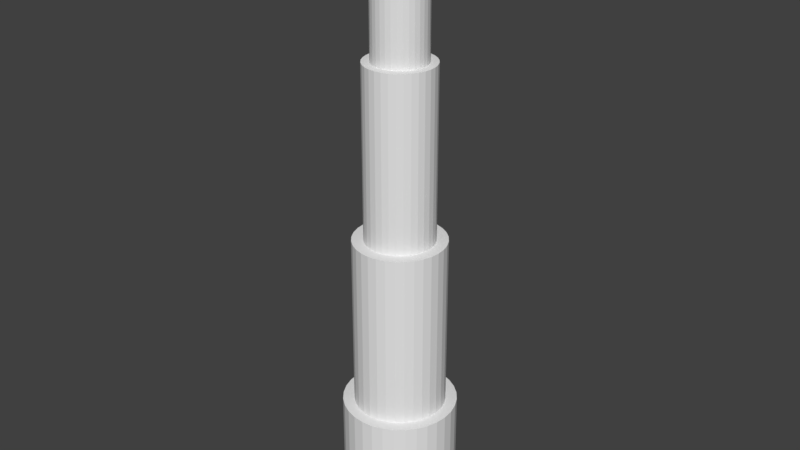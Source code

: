 # Source: luneta.blend  (saved by Blender 2.77.0; exported with 4.5.12 LTS)
import bpy
from mathutils import Matrix  # noqa: F401  (used for matrix-valued properties, if any)

bpy.ops.wm.read_factory_settings(use_empty=True)
scene = bpy.context.scene
scene.name = 'Scene'

# ---- collections
col_collection_1 = bpy.data.collections.new('Collection 1'); scene.collection.children.link(col_collection_1)

# ---- world
world_world = bpy.data.worlds.new('World'); scene.world = world_world
world_world.color = (0.05088, 0.05088, 0.05088)
world_world.use_sun_shadow = False
world_world.sun_shadow_jitter_overblur = 0.0
world_world.cycles.sampling_method = 'MANUAL'

# ---- meshes
me_cylinder_003 = bpy.data.meshes.new('Cylinder.003')
me_cylinder_003.from_pydata([(0.0, 1.0, -1.0), (0.0, 1.0, 1.0), (0.1951, 0.9808, -1.0), (0.1951, 0.9808, 1.0), (0.3827, 0.9239, -1.0), (0.3827, 0.9239, 1.0), (0.5556, 0.8315, -1.0), (0.5556, 0.8315, 1.0), (0.7071, 0.7071, -1.0), (0.7071, 0.7071, 1.0), (0.8315, 0.5556, -1.0), (0.8315, 0.5556, 1.0), (0.9239, 0.3827, -1.0), (0.9239, 0.3827, 1.0), (0.9808, 0.1951, -1.0), (0.9808, 0.1951, 1.0), (1.0, 7.55e-08, -1.0), (1.0, 7.55e-08, 1.0), (0.9808, -0.1951, -1.0), (0.9808, -0.1951, 1.0), (0.9239, -0.3827, -1.0), (0.9239, -0.3827, 1.0), (0.8315, -0.5556, -1.0), (0.8315, -0.5556, 1.0), (0.7071, -0.7071, -1.0), (0.7071, -0.7071, 1.0), (0.5556, -0.8315, -1.0), (0.5556, -0.8315, 1.0), (0.3827, -0.9239, -1.0), (0.3827, -0.9239, 1.0), (0.1951, -0.9808, -1.0), (0.1951, -0.9808, 1.0), (-3.258e-07, -1.0, -1.0), (-3.258e-07, -1.0, 1.0), (-0.1951, -0.9808, -1.0), (-0.1951, -0.9808, 1.0), (-0.3827, -0.9239, -1.0), (-0.3827, -0.9239, 1.0), (-0.5556, -0.8315, -1.0), (-0.5556, -0.8315, 1.0), (-0.7071, -0.7071, -1.0), (-0.7071, -0.7071, 1.0), (-0.8315, -0.5556, -1.0), (-0.8315, -0.5556, 1.0), (-0.9239, -0.3827, -1.0), (-0.9239, -0.3827, 1.0), (-0.9808, -0.1951, -1.0), (-0.9808, -0.1951, 1.0), (-1.0, 9.656e-07, -1.0), (-1.0, 9.656e-07, 1.0), (-0.9808, 0.1951, -1.0), (-0.9808, 0.1951, 1.0), (-0.9239, 0.3827, -1.0), (-0.9239, 0.3827, 1.0), (-0.8315, 0.5556, -1.0), (-0.8315, 0.5556, 1.0), (-0.7071, 0.7071, -1.0), (-0.7071, 0.7071, 1.0), (-0.5556, 0.8315, -1.0), (-0.5556, 0.8315, 1.0), (-0.3827, 0.9239, -1.0), (-0.3827, 0.9239, 1.0), (-0.1951, 0.9808, -1.0), (-0.1951, 0.9808, 1.0), (0.0, 0.7, -1.0), (0.0, 0.7, 1.0), (0.1366, 0.6866, -1.0), (0.1366, 0.6866, 1.0), (0.2679, 0.6467, -1.0), (0.2679, 0.6467, 1.0), (0.3889, 0.582, -1.0), (0.3889, 0.582, 1.0), (0.495, 0.495, -1.0), (0.495, 0.495, 1.0), (0.582, 0.3889, -1.0), (0.582, 0.3889, 1.0), (0.6467, 0.2679, -1.0), (0.6467, 0.2679, 1.0), (0.6866, 0.1366, -1.0), (0.6866, 0.1366, 1.0), (0.7, 7.55e-08, -1.0), (0.7, 7.55e-08, 1.0), (0.6866, -0.1366, -1.0), (0.6866, -0.1366, 1.0), (0.6467, -0.2679, -1.0), (0.6467, -0.2679, 1.0), (0.582, -0.3889, -1.0), (0.582, -0.3889, 1.0), (0.495, -0.495, -1.0), (0.495, -0.495, 1.0), (0.3889, -0.582, -1.0), (0.3889, -0.582, 1.0), (0.2679, -0.6467, -1.0), (0.2679, -0.6467, 1.0), (0.1366, -0.6866, -1.0), (0.1366, -0.6866, 1.0), (-3.258e-07, -0.7, -1.0), (-3.258e-07, -0.7, 1.0), (-0.1366, -0.6866, -1.0), (-0.1366, -0.6866, 1.0), (-0.2679, -0.6467, -1.0), (-0.2679, -0.6467, 1.0), (-0.3889, -0.582, -1.0), (-0.3889, -0.582, 1.0), (-0.495, -0.495, -1.0), (-0.495, -0.495, 1.0), (-0.582, -0.3889, -1.0), (-0.582, -0.3889, 1.0), (-0.6467, -0.2679, -1.0), (-0.6467, -0.2679, 1.0), (-0.6866, -0.1366, -1.0), (-0.6866, -0.1366, 1.0), (-0.7, 9.656e-07, -1.0), (-0.7, 9.656e-07, 1.0), (-0.6866, 0.1366, -1.0), (-0.6866, 0.1366, 1.0), (-0.6467, 0.2679, -1.0), (-0.6467, 0.2679, 1.0), (-0.582, 0.3889, -1.0), (-0.582, 0.3889, 1.0), (-0.495, 0.495, -1.0), (-0.495, 0.495, 1.0), (-0.3889, 0.582, -1.0), (-0.3889, 0.582, 1.0), (-0.2679, 0.6467, -1.0), (-0.2679, 0.6467, 1.0), (-0.1366, 0.6866, -1.0), (-0.1366, 0.6866, 1.0), (0.0, 1.294, -2.618), (0.0, 1.294, -0.6176), (0.2524, 1.269, -2.618), (0.2524, 1.269, -0.6176), (0.4951, 1.195, -2.618), (0.4951, 1.195, -0.6176), (0.7187, 1.076, -2.618), (0.7187, 1.076, -0.6176), (0.9148, 0.9148, -2.618), (0.9148, 0.9148, -0.6176), (1.076, 0.7187, -2.618), (1.076, 0.7187, -0.6176), (1.195, 0.4951, -2.618), (1.195, 0.4951, -0.6176), (1.269, 0.2524, -2.618), (1.269, 0.2524, -0.6176), (1.294, 9.767e-08, -2.618), (1.294, 9.767e-08, -0.6176), (1.269, -0.2524, -2.618), (1.269, -0.2524, -0.6176), (1.195, -0.4951, -2.618), (1.195, -0.4951, -0.6176), (1.076, -0.7187, -2.618), (1.076, -0.7187, -0.6176), (0.9148, -0.9148, -2.618), (0.9148, -0.9148, -0.6176), (0.7187, -1.076, -2.618), (0.7187, -1.076, -0.6176), (0.4951, -1.195, -2.618), (0.4951, -1.195, -0.6176), (0.2524, -1.269, -2.618), (0.2524, -1.269, -0.6176), (-4.215e-07, -1.294, -2.618), (-4.215e-07, -1.294, -0.6176), (-0.2524, -1.269, -2.618), (-0.2524, -1.269, -0.6176), (-0.4951, -1.195, -2.618), (-0.4951, -1.195, -0.6176), (-0.7187, -1.076, -2.618), (-0.7187, -1.076, -0.6176), (-0.9148, -0.9148, -2.618), (-0.9148, -0.9148, -0.6176), (-1.076, -0.7187, -2.618), (-1.076, -0.7187, -0.6176), (-1.195, -0.4951, -2.618), (-1.195, -0.4951, -0.6176), (-1.269, -0.2524, -2.618), (-1.269, -0.2524, -0.6176), (-1.294, 1.249e-06, -2.618), (-1.294, 1.249e-06, -0.6176), (-1.269, 0.2524, -2.618), (-1.269, 0.2524, -0.6176), (-1.195, 0.4951, -2.618), (-1.195, 0.4951, -0.6176), (-1.076, 0.7187, -2.618), (-1.076, 0.7187, -0.6176), (-0.9148, 0.9148, -2.618), (-0.9148, 0.9148, -0.6176), (-0.7187, 1.076, -2.618), (-0.7187, 1.076, -0.6176), (-0.4951, 1.195, -2.618), (-0.4951, 1.195, -0.6176), (-0.2524, 1.269, -2.618), (-0.2524, 1.269, -0.6176), (0.0, 0.9056, -2.618), (0.0, 0.9056, -0.6176), (0.1767, 0.8882, -2.618), (0.1767, 0.8882, -0.6176), (0.3465, 0.8366, -2.618), (0.3465, 0.8366, -0.6176), (0.5031, 0.753, -2.618), (0.5031, 0.753, -0.6176), (0.6403, 0.6403, -2.618), (0.6403, 0.6403, -0.6176), (0.753, 0.5031, -2.618), (0.753, 0.5031, -0.6176), (0.8366, 0.3465, -2.618), (0.8366, 0.3465, -0.6176), (0.8882, 0.1767, -2.618), (0.8882, 0.1767, -0.6176), (0.9056, 9.767e-08, -2.618), (0.9056, 9.767e-08, -0.6176), (0.8882, -0.1767, -2.618), (0.8882, -0.1767, -0.6176), (0.8366, -0.3465, -2.618), (0.8366, -0.3465, -0.6176), (0.753, -0.5031, -2.618), (0.753, -0.5031, -0.6176), (0.6403, -0.6403, -2.618), (0.6403, -0.6403, -0.6176), (0.5031, -0.753, -2.618), (0.5031, -0.753, -0.6176), (0.3465, -0.8366, -2.618), (0.3465, -0.8366, -0.6176), (0.1767, -0.8882, -2.618), (0.1767, -0.8882, -0.6176), (-4.215e-07, -0.9056, -2.618), (-4.215e-07, -0.9056, -0.6176), (-0.1767, -0.8882, -2.618), (-0.1767, -0.8882, -0.6176), (-0.3465, -0.8366, -2.618), (-0.3465, -0.8366, -0.6176), (-0.5031, -0.753, -2.618), (-0.5031, -0.753, -0.6176), (-0.6403, -0.6403, -2.618), (-0.6403, -0.6403, -0.6176), (-0.753, -0.5031, -2.618), (-0.753, -0.5031, -0.6176), (-0.8366, -0.3465, -2.618), (-0.8366, -0.3465, -0.6176), (-0.8882, -0.1767, -2.618), (-0.8882, -0.1767, -0.6176), (-0.9056, 1.249e-06, -2.618), (-0.9056, 1.249e-06, -0.6176), (-0.8882, 0.1767, -2.618), (-0.8882, 0.1767, -0.6176), (-0.8366, 0.3465, -2.618), (-0.8366, 0.3465, -0.6176), (-0.753, 0.5031, -2.618), (-0.753, 0.5031, -0.6176), (-0.6403, 0.6403, -2.618), (-0.6403, 0.6403, -0.6176), (-0.5031, 0.753, -2.618), (-0.5031, 0.753, -0.6176), (-0.3465, 0.8366, -2.618), (-0.3465, 0.8366, -0.6176), (-0.1767, 0.8882, -2.618), (-0.1767, 0.8882, -0.6176), (0.0, 1.725, -4.509), (0.0, 1.725, -2.509), (0.3365, 1.692, -4.509), (0.3365, 1.692, -2.509), (0.6601, 1.594, -4.509), (0.6601, 1.594, -2.509), (0.9583, 1.434, -4.509), (0.9583, 1.434, -2.509), (1.22, 1.22, -4.509), (1.22, 1.22, -2.509), (1.434, 0.9583, -4.509), (1.434, 0.9583, -2.509), (1.594, 0.6601, -4.509), (1.594, 0.6601, -2.509), (1.692, 0.3365, -4.509), (1.692, 0.3365, -2.509), (1.725, 1.302e-07, -4.509), (1.725, 1.302e-07, -2.509), (1.692, -0.3365, -4.509), (1.692, -0.3365, -2.509), (1.594, -0.6601, -4.509), (1.594, -0.6601, -2.509), (1.434, -0.9583, -4.509), (1.434, -0.9583, -2.509), (1.22, -1.22, -4.509), (1.22, -1.22, -2.509), (0.9583, -1.434, -4.509), (0.9583, -1.434, -2.509), (0.6601, -1.594, -4.509), (0.6601, -1.594, -2.509), (0.3365, -1.692, -4.509), (0.3365, -1.692, -2.509), (-5.62e-07, -1.725, -4.509), (-5.62e-07, -1.725, -2.509), (-0.3365, -1.692, -4.509), (-0.3365, -1.692, -2.509), (-0.6601, -1.594, -4.509), (-0.6601, -1.594, -2.509), (-0.9583, -1.434, -4.509), (-0.9583, -1.434, -2.509), (-1.22, -1.22, -4.509), (-1.22, -1.22, -2.509), (-1.434, -0.9583, -4.509), (-1.434, -0.9583, -2.509), (-1.594, -0.6601, -4.509), (-1.594, -0.6601, -2.509), (-1.692, -0.3365, -4.509), (-1.692, -0.3365, -2.509), (-1.725, 1.666e-06, -4.509), (-1.725, 1.666e-06, -2.509), (-1.692, 0.3365, -4.509), (-1.692, 0.3365, -2.509), (-1.594, 0.6601, -4.509), (-1.594, 0.6601, -2.509), (-1.434, 0.9583, -4.509), (-1.434, 0.9583, -2.509), (-1.22, 1.22, -4.509), (-1.22, 1.22, -2.509), (-0.9583, 1.434, -4.509), (-0.9583, 1.434, -2.509), (-0.6601, 1.594, -4.509), (-0.6601, 1.594, -2.509), (-0.3365, 1.692, -4.509), (-0.3365, 1.692, -2.509), (0.0, 1.207, -4.509), (0.0, 1.207, -2.509), (0.2356, 1.184, -4.509), (0.2356, 1.184, -2.509), (0.4621, 1.116, -4.509), (0.4621, 1.116, -2.509), (0.6708, 1.004, -4.509), (0.6708, 1.004, -2.509), (0.8538, 0.8538, -4.509), (0.8538, 0.8538, -2.509), (1.004, 0.6708, -4.509), (1.004, 0.6708, -2.509), (1.116, 0.4621, -4.509), (1.116, 0.4621, -2.509), (1.184, 0.2356, -4.509), (1.184, 0.2356, -2.509), (1.207, 1.302e-07, -4.509), (1.207, 1.302e-07, -2.509), (1.184, -0.2356, -4.509), (1.184, -0.2356, -2.509), (1.116, -0.4621, -4.509), (1.116, -0.4621, -2.509), (1.004, -0.6708, -4.509), (1.004, -0.6708, -2.509), (0.8538, -0.8538, -4.509), (0.8538, -0.8538, -2.509), (0.6708, -1.004, -4.509), (0.6708, -1.004, -2.509), (0.4621, -1.116, -4.509), (0.4621, -1.116, -2.509), (0.2356, -1.184, -4.509), (0.2356, -1.184, -2.509), (-5.62e-07, -1.207, -4.509), (-5.62e-07, -1.207, -2.509), (-0.2356, -1.184, -4.509), (-0.2356, -1.184, -2.509), (-0.4621, -1.116, -4.509), (-0.4621, -1.116, -2.509), (-0.6708, -1.004, -4.509), (-0.6708, -1.004, -2.509), (-0.8538, -0.8538, -4.509), (-0.8538, -0.8538, -2.509), (-1.004, -0.6708, -4.509), (-1.004, -0.6708, -2.509), (-1.116, -0.4621, -4.509), (-1.116, -0.4621, -2.509), (-1.184, -0.2356, -4.509), (-1.184, -0.2356, -2.509), (-1.207, 1.666e-06, -4.509), (-1.207, 1.666e-06, -2.509), (-1.184, 0.2356, -4.509), (-1.184, 0.2356, -2.509), (-1.116, 0.4621, -4.509), (-1.116, 0.4621, -2.509), (-1.004, 0.6708, -4.509), (-1.004, 0.6708, -2.509), (-0.8538, 0.8538, -4.509), (-0.8538, 0.8538, -2.509), (-0.6708, 1.004, -4.509), (-0.6708, 1.004, -2.509), (-0.4621, 1.116, -4.509), (-0.4621, 1.116, -2.509), (-0.2356, 1.184, -4.509), (-0.2356, 1.184, -2.509), (0.0, 2.156, -5.706), (0.0, 2.156, -4.456), (0.4206, 2.115, -5.706), (0.4206, 2.115, -4.456), (0.8251, 1.992, -5.706), (0.8251, 1.992, -4.456), (1.198, 1.793, -5.706), (1.198, 1.793, -4.456), (1.525, 1.525, -5.706), (1.525, 1.525, -4.456), (1.793, 1.198, -5.706), (1.793, 1.198, -4.456), (1.992, 0.8251, -5.706), (1.992, 0.8251, -4.456), (2.115, 0.4206, -5.706), (2.115, 0.4206, -4.456), (2.156, 1.628e-07, -5.706), (2.156, 1.628e-07, -4.456), (2.115, -0.4206, -5.706), (2.115, -0.4206, -4.456), (1.992, -0.8251, -5.706), (1.992, -0.8251, -4.456), (1.793, -1.198, -5.706), (1.793, -1.198, -4.456), (1.525, -1.525, -5.706), (1.525, -1.525, -4.456), (1.198, -1.793, -5.706), (1.198, -1.793, -4.456), (0.8251, -1.992, -5.706), (0.8251, -1.992, -4.456), (0.4206, -2.115, -5.706), (0.4206, -2.115, -4.456), (-7.025e-07, -2.156, -5.706), (-7.025e-07, -2.156, -4.456), (-0.4206, -2.115, -5.706), (-0.4206, -2.115, -4.456), (-0.8251, -1.992, -5.706), (-0.8251, -1.992, -4.456), (-1.198, -1.793, -5.706), (-1.198, -1.793, -4.456), (-1.525, -1.525, -5.706), (-1.525, -1.525, -4.456), (-1.793, -1.198, -5.706), (-1.793, -1.198, -4.456), (-1.992, -0.8251, -5.706), (-1.992, -0.8251, -4.456), (-2.115, -0.4206, -5.706), (-2.115, -0.4206, -4.456), (-2.156, 2.082e-06, -5.706), (-2.156, 2.082e-06, -4.456), (-2.115, 0.4206, -5.706), (-2.115, 0.4206, -4.456), (-1.992, 0.8251, -5.706), (-1.992, 0.8251, -4.456), (-1.793, 1.198, -5.706), (-1.793, 1.198, -4.456), (-1.525, 1.525, -5.706), (-1.525, 1.525, -4.456), (-1.198, 1.793, -5.706), (-1.198, 1.793, -4.456), (-0.8251, 1.992, -5.706), (-0.8251, 1.992, -4.456), (-0.4206, 2.115, -5.706), (-0.4206, 2.115, -4.456), (0.0, 1.509, -5.706), (0.0, 1.509, -4.456), (0.2945, 1.48, -5.706), (0.2945, 1.48, -4.456), (0.5776, 1.394, -5.706), (0.5776, 1.394, -4.456), (0.8385, 1.255, -5.706), (0.8385, 1.255, -4.456), (1.067, 1.067, -5.706), (1.067, 1.067, -4.456), (1.255, 0.8385, -5.706), (1.255, 0.8385, -4.456), (1.394, 0.5776, -5.706), (1.394, 0.5776, -4.456), (1.48, 0.2945, -5.706), (1.48, 0.2945, -4.456), (1.509, 1.628e-07, -5.706), (1.509, 1.628e-07, -4.456), (1.48, -0.2945, -5.706), (1.48, -0.2945, -4.456), (1.394, -0.5776, -5.706), (1.394, -0.5776, -4.456), (1.255, -0.8385, -5.706), (1.255, -0.8385, -4.456), (1.067, -1.067, -5.706), (1.067, -1.067, -4.456), (0.8385, -1.255, -5.706), (0.8385, -1.255, -4.456), (0.5776, -1.394, -5.706), (0.5776, -1.394, -4.456), (0.2945, -1.48, -5.706), (0.2945, -1.48, -4.456), (-7.025e-07, -1.509, -5.706), (-7.025e-07, -1.509, -4.456), (-0.2945, -1.48, -5.706), (-0.2945, -1.48, -4.456), (-0.5776, -1.394, -5.706), (-0.5776, -1.394, -4.456), (-0.8385, -1.255, -5.706), (-0.8385, -1.255, -4.456), (-1.067, -1.067, -5.706), (-1.067, -1.067, -4.456), (-1.255, -0.8385, -5.706), (-1.255, -0.8385, -4.456), (-1.394, -0.5776, -5.706), (-1.394, -0.5776, -4.456), (-1.48, -0.2945, -5.706), (-1.48, -0.2945, -4.456), (-1.509, 2.082e-06, -5.706), (-1.509, 2.082e-06, -4.456), (-1.48, 0.2945, -5.706), (-1.48, 0.2945, -4.456), (-1.394, 0.5776, -5.706), (-1.394, 0.5776, -4.456), (-1.255, 0.8385, -5.706), (-1.255, 0.8385, -4.456), (-1.067, 1.067, -5.706), (-1.067, 1.067, -4.456), (-0.8385, 1.255, -5.706), (-0.8385, 1.255, -4.456), (-0.5776, 1.394, -5.706), (-0.5776, 1.394, -4.456), (-0.2945, 1.48, -5.706), (-0.2945, 1.48, -4.456)], [], [(0, 1, 3, 2), (2, 3, 5, 4), (4, 5, 7, 6), (6, 7, 9, 8), (8, 9, 11, 10), (10, 11, 13, 12), (12, 13, 15, 14), (14, 15, 17, 16), (16, 17, 19, 18), (18, 19, 21, 20), (20, 21, 23, 22), (22, 23, 25, 24), (24, 25, 27, 26), (26, 27, 29, 28), (28, 29, 31, 30), (30, 31, 33, 32), (32, 33, 35, 34), (34, 35, 37, 36), (36, 37, 39, 38), (38, 39, 41, 40), (40, 41, 43, 42), (42, 43, 45, 44), (44, 45, 47, 46), (46, 47, 49, 48), (48, 49, 51, 50), (50, 51, 53, 52), (52, 53, 55, 54), (54, 55, 57, 56), (56, 57, 59, 58), (58, 59, 61, 60), (60, 61, 63, 62), (62, 63, 1, 0), (66, 67, 65, 64), (68, 69, 67, 66), (70, 71, 69, 68), (72, 73, 71, 70), (74, 75, 73, 72), (76, 77, 75, 74), (78, 79, 77, 76), (80, 81, 79, 78), (82, 83, 81, 80), (84, 85, 83, 82), (86, 87, 85, 84), (88, 89, 87, 86), (90, 91, 89, 88), (92, 93, 91, 90), (94, 95, 93, 92), (96, 97, 95, 94), (98, 99, 97, 96), (100, 101, 99, 98), (102, 103, 101, 100), (104, 105, 103, 102), (106, 107, 105, 104), (108, 109, 107, 106), (110, 111, 109, 108), (112, 113, 111, 110), (114, 115, 113, 112), (116, 117, 115, 114), (118, 119, 117, 116), (120, 121, 119, 118), (122, 123, 121, 120), (124, 125, 123, 122), (126, 127, 125, 124), (64, 65, 127, 126), (0, 2, 66, 64), (3, 1, 65, 67), (2, 4, 68, 66), (5, 3, 67, 69), (4, 6, 70, 68), (7, 5, 69, 71), (6, 8, 72, 70), (9, 7, 71, 73), (8, 10, 74, 72), (11, 9, 73, 75), (10, 12, 76, 74), (13, 11, 75, 77), (12, 14, 78, 76), (15, 13, 77, 79), (14, 16, 80, 78), (17, 15, 79, 81), (16, 18, 82, 80), (19, 17, 81, 83), (18, 20, 84, 82), (21, 19, 83, 85), (20, 22, 86, 84), (23, 21, 85, 87), (22, 24, 88, 86), (25, 23, 87, 89), (24, 26, 90, 88), (27, 25, 89, 91), (26, 28, 92, 90), (29, 27, 91, 93), (28, 30, 94, 92), (31, 29, 93, 95), (30, 32, 96, 94), (33, 31, 95, 97), (32, 34, 98, 96), (35, 33, 97, 99), (34, 36, 100, 98), (37, 35, 99, 101), (36, 38, 102, 100), (39, 37, 101, 103), (38, 40, 104, 102), (41, 39, 103, 105), (40, 42, 106, 104), (43, 41, 105, 107), (42, 44, 108, 106), (45, 43, 107, 109), (44, 46, 110, 108), (47, 45, 109, 111), (46, 48, 112, 110), (49, 47, 111, 113), (48, 50, 114, 112), (51, 49, 113, 115), (50, 52, 116, 114), (53, 51, 115, 117), (52, 54, 118, 116), (55, 53, 117, 119), (54, 56, 120, 118), (57, 55, 119, 121), (56, 58, 122, 120), (59, 57, 121, 123), (58, 60, 124, 122), (61, 59, 123, 125), (60, 62, 126, 124), (63, 61, 125, 127), (62, 0, 64, 126), (1, 63, 127, 65), (128, 129, 131, 130), (130, 131, 133, 132), (132, 133, 135, 134), (134, 135, 137, 136), (136, 137, 139, 138), (138, 139, 141, 140), (140, 141, 143, 142), (142, 143, 145, 144), (144, 145, 147, 146), (146, 147, 149, 148), (148, 149, 151, 150), (150, 151, 153, 152), (152, 153, 155, 154), (154, 155, 157, 156), (156, 157, 159, 158), (158, 159, 161, 160), (160, 161, 163, 162), (162, 163, 165, 164), (164, 165, 167, 166), (166, 167, 169, 168), (168, 169, 171, 170), (170, 171, 173, 172), (172, 173, 175, 174), (174, 175, 177, 176), (176, 177, 179, 178), (178, 179, 181, 180), (180, 181, 183, 182), (182, 183, 185, 184), (184, 185, 187, 186), (186, 187, 189, 188), (188, 189, 191, 190), (190, 191, 129, 128), (194, 195, 193, 192), (196, 197, 195, 194), (198, 199, 197, 196), (200, 201, 199, 198), (202, 203, 201, 200), (204, 205, 203, 202), (206, 207, 205, 204), (208, 209, 207, 206), (210, 211, 209, 208), (212, 213, 211, 210), (214, 215, 213, 212), (216, 217, 215, 214), (218, 219, 217, 216), (220, 221, 219, 218), (222, 223, 221, 220), (224, 225, 223, 222), (226, 227, 225, 224), (228, 229, 227, 226), (230, 231, 229, 228), (232, 233, 231, 230), (234, 235, 233, 232), (236, 237, 235, 234), (238, 239, 237, 236), (240, 241, 239, 238), (242, 243, 241, 240), (244, 245, 243, 242), (246, 247, 245, 244), (248, 249, 247, 246), (250, 251, 249, 248), (252, 253, 251, 250), (254, 255, 253, 252), (192, 193, 255, 254), (128, 130, 194, 192), (131, 129, 193, 195), (130, 132, 196, 194), (133, 131, 195, 197), (132, 134, 198, 196), (135, 133, 197, 199), (134, 136, 200, 198), (137, 135, 199, 201), (136, 138, 202, 200), (139, 137, 201, 203), (138, 140, 204, 202), (141, 139, 203, 205), (140, 142, 206, 204), (143, 141, 205, 207), (142, 144, 208, 206), (145, 143, 207, 209), (144, 146, 210, 208), (147, 145, 209, 211), (146, 148, 212, 210), (149, 147, 211, 213), (148, 150, 214, 212), (151, 149, 213, 215), (150, 152, 216, 214), (153, 151, 215, 217), (152, 154, 218, 216), (155, 153, 217, 219), (154, 156, 220, 218), (157, 155, 219, 221), (156, 158, 222, 220), (159, 157, 221, 223), (158, 160, 224, 222), (161, 159, 223, 225), (160, 162, 226, 224), (163, 161, 225, 227), (162, 164, 228, 226), (165, 163, 227, 229), (164, 166, 230, 228), (167, 165, 229, 231), (166, 168, 232, 230), (169, 167, 231, 233), (168, 170, 234, 232), (171, 169, 233, 235), (170, 172, 236, 234), (173, 171, 235, 237), (172, 174, 238, 236), (175, 173, 237, 239), (174, 176, 240, 238), (177, 175, 239, 241), (176, 178, 242, 240), (179, 177, 241, 243), (178, 180, 244, 242), (181, 179, 243, 245), (180, 182, 246, 244), (183, 181, 245, 247), (182, 184, 248, 246), (185, 183, 247, 249), (184, 186, 250, 248), (187, 185, 249, 251), (186, 188, 252, 250), (189, 187, 251, 253), (188, 190, 254, 252), (191, 189, 253, 255), (190, 128, 192, 254), (129, 191, 255, 193), (256, 257, 259, 258), (258, 259, 261, 260), (260, 261, 263, 262), (262, 263, 265, 264), (264, 265, 267, 266), (266, 267, 269, 268), (268, 269, 271, 270), (270, 271, 273, 272), (272, 273, 275, 274), (274, 275, 277, 276), (276, 277, 279, 278), (278, 279, 281, 280), (280, 281, 283, 282), (282, 283, 285, 284), (284, 285, 287, 286), (286, 287, 289, 288), (288, 289, 291, 290), (290, 291, 293, 292), (292, 293, 295, 294), (294, 295, 297, 296), (296, 297, 299, 298), (298, 299, 301, 300), (300, 301, 303, 302), (302, 303, 305, 304), (304, 305, 307, 306), (306, 307, 309, 308), (308, 309, 311, 310), (310, 311, 313, 312), (312, 313, 315, 314), (314, 315, 317, 316), (316, 317, 319, 318), (318, 319, 257, 256), (322, 323, 321, 320), (324, 325, 323, 322), (326, 327, 325, 324), (328, 329, 327, 326), (330, 331, 329, 328), (332, 333, 331, 330), (334, 335, 333, 332), (336, 337, 335, 334), (338, 339, 337, 336), (340, 341, 339, 338), (342, 343, 341, 340), (344, 345, 343, 342), (346, 347, 345, 344), (348, 349, 347, 346), (350, 351, 349, 348), (352, 353, 351, 350), (354, 355, 353, 352), (356, 357, 355, 354), (358, 359, 357, 356), (360, 361, 359, 358), (362, 363, 361, 360), (364, 365, 363, 362), (366, 367, 365, 364), (368, 369, 367, 366), (370, 371, 369, 368), (372, 373, 371, 370), (374, 375, 373, 372), (376, 377, 375, 374), (378, 379, 377, 376), (380, 381, 379, 378), (382, 383, 381, 380), (320, 321, 383, 382), (256, 258, 322, 320), (259, 257, 321, 323), (258, 260, 324, 322), (261, 259, 323, 325), (260, 262, 326, 324), (263, 261, 325, 327), (262, 264, 328, 326), (265, 263, 327, 329), (264, 266, 330, 328), (267, 265, 329, 331), (266, 268, 332, 330), (269, 267, 331, 333), (268, 270, 334, 332), (271, 269, 333, 335), (270, 272, 336, 334), (273, 271, 335, 337), (272, 274, 338, 336), (275, 273, 337, 339), (274, 276, 340, 338), (277, 275, 339, 341), (276, 278, 342, 340), (279, 277, 341, 343), (278, 280, 344, 342), (281, 279, 343, 345), (280, 282, 346, 344), (283, 281, 345, 347), (282, 284, 348, 346), (285, 283, 347, 349), (284, 286, 350, 348), (287, 285, 349, 351), (286, 288, 352, 350), (289, 287, 351, 353), (288, 290, 354, 352), (291, 289, 353, 355), (290, 292, 356, 354), (293, 291, 355, 357), (292, 294, 358, 356), (295, 293, 357, 359), (294, 296, 360, 358), (297, 295, 359, 361), (296, 298, 362, 360), (299, 297, 361, 363), (298, 300, 364, 362), (301, 299, 363, 365), (300, 302, 366, 364), (303, 301, 365, 367), (302, 304, 368, 366), (305, 303, 367, 369), (304, 306, 370, 368), (307, 305, 369, 371), (306, 308, 372, 370), (309, 307, 371, 373), (308, 310, 374, 372), (311, 309, 373, 375), (310, 312, 376, 374), (313, 311, 375, 377), (312, 314, 378, 376), (315, 313, 377, 379), (314, 316, 380, 378), (317, 315, 379, 381), (316, 318, 382, 380), (319, 317, 381, 383), (318, 256, 320, 382), (257, 319, 383, 321), (384, 385, 387, 386), (386, 387, 389, 388), (388, 389, 391, 390), (390, 391, 393, 392), (392, 393, 395, 394), (394, 395, 397, 396), (396, 397, 399, 398), (398, 399, 401, 400), (400, 401, 403, 402), (402, 403, 405, 404), (404, 405, 407, 406), (406, 407, 409, 408), (408, 409, 411, 410), (410, 411, 413, 412), (412, 413, 415, 414), (414, 415, 417, 416), (416, 417, 419, 418), (418, 419, 421, 420), (420, 421, 423, 422), (422, 423, 425, 424), (424, 425, 427, 426), (426, 427, 429, 428), (428, 429, 431, 430), (430, 431, 433, 432), (432, 433, 435, 434), (434, 435, 437, 436), (436, 437, 439, 438), (438, 439, 441, 440), (440, 441, 443, 442), (442, 443, 445, 444), (444, 445, 447, 446), (446, 447, 385, 384), (450, 451, 449, 448), (452, 453, 451, 450), (454, 455, 453, 452), (456, 457, 455, 454), (458, 459, 457, 456), (460, 461, 459, 458), (462, 463, 461, 460), (464, 465, 463, 462), (466, 467, 465, 464), (468, 469, 467, 466), (470, 471, 469, 468), (472, 473, 471, 470), (474, 475, 473, 472), (476, 477, 475, 474), (478, 479, 477, 476), (480, 481, 479, 478), (482, 483, 481, 480), (484, 485, 483, 482), (486, 487, 485, 484), (488, 489, 487, 486), (490, 491, 489, 488), (492, 493, 491, 490), (494, 495, 493, 492), (496, 497, 495, 494), (498, 499, 497, 496), (500, 501, 499, 498), (502, 503, 501, 500), (504, 505, 503, 502), (506, 507, 505, 504), (508, 509, 507, 506), (510, 511, 509, 508), (448, 449, 511, 510), (384, 386, 450, 448), (387, 385, 449, 451), (386, 388, 452, 450), (389, 387, 451, 453), (388, 390, 454, 452), (391, 389, 453, 455), (390, 392, 456, 454), (393, 391, 455, 457), (392, 394, 458, 456), (395, 393, 457, 459), (394, 396, 460, 458), (397, 395, 459, 461), (396, 398, 462, 460), (399, 397, 461, 463), (398, 400, 464, 462), (401, 399, 463, 465), (400, 402, 466, 464), (403, 401, 465, 467), (402, 404, 468, 466), (405, 403, 467, 469), (404, 406, 470, 468), (407, 405, 469, 471), (406, 408, 472, 470), (409, 407, 471, 473), (408, 410, 474, 472), (411, 409, 473, 475), (410, 412, 476, 474), (413, 411, 475, 477), (412, 414, 478, 476), (415, 413, 477, 479), (414, 416, 480, 478), (417, 415, 479, 481), (416, 418, 482, 480), (419, 417, 481, 483), (418, 420, 484, 482), (421, 419, 483, 485), (420, 422, 486, 484), (423, 421, 485, 487), (422, 424, 488, 486), (425, 423, 487, 489), (424, 426, 490, 488), (427, 425, 489, 491), (426, 428, 492, 490), (429, 427, 491, 493), (428, 430, 494, 492), (431, 429, 493, 495), (430, 432, 496, 494), (433, 431, 495, 497), (432, 434, 498, 496), (435, 433, 497, 499), (434, 436, 500, 498), (437, 435, 499, 501), (436, 438, 502, 500), (439, 437, 501, 503), (438, 440, 504, 502), (441, 439, 503, 505), (440, 442, 506, 504), (443, 441, 505, 507), (442, 444, 508, 506), (445, 443, 507, 509), (444, 446, 510, 508), (447, 445, 509, 511), (446, 384, 448, 510), (385, 447, 511, 449)])
me_cylinder_003.use_remesh_preserve_volume = False
me_cylinder_003.use_remesh_preserve_attributes = False
me_cylinder_003.use_mirror_vertex_groups = False
me_cylinder_003.update()

# ---- objects
ob_cylinder_003 = bpy.data.objects.new('Cylinder.003', me_cylinder_003)

# ---- transforms, parenting, visibility, modifiers, constraints
ob_cylinder_003.location = (0.0, 0.0, 8.129)
ob_cylinder_003.scale = (0.4638, 0.4638, 1.6)
ob_cylinder_003.lock_location = (True, True, False)
ob_cylinder_003.lock_rotation = (True, True, True)
ob_cylinder_003.lock_scale = (False, False, True)
ob_cylinder_003.lineart.crease_threshold = 0.0

# ---- collection membership
col_collection_1.objects.link(ob_cylinder_003)

# ---- scene / render settings (as saved in the file)
scene.frame_start = 1; scene.frame_end = 250; scene.frame_set(1)
scene.render.engine = 'BLENDER_EEVEE_NEXT'
scene.render.resolution_percentage = 50
scene.render.dither_intensity = 0.0
scene.cycles.use_denoising = False
scene.cycles.samples = 128
scene.cycles.sampling_pattern = 'TABULATED_SOBOL'
scene.cycles.light_sampling_threshold = 0.0
scene.cycles.use_adaptive_sampling = False
scene.cycles.use_light_tree = False
scene.cycles.blur_glossy = 0.0
scene.cycles.sample_clamp_indirect = 0.0
scene.view_settings.view_transform = 'Standard'
bpy.context.view_layer.update()

# ---- added for rendering (the .blend has no active camera and no usable light): camera, sun
cam_auto = bpy.data.cameras.new('AutoCamera')
cam_auto.lens = 50.0
cam_auto.sensor_width = 36.0
cam_auto.clip_end = 1000.0
ob_auto_camera = bpy.data.objects.new('AutoCamera', cam_auto)
scene.collection.objects.link(ob_auto_camera)
ob_auto_camera.location = (10.2659, -12.3191, 12.5772)
ob_auto_camera.rotation_euler = (1.09748, -7.21219e-08, 0.694738)
scene.camera = ob_auto_camera
light_auto_sun = bpy.data.lights.new('AutoSun', 'SUN')
light_auto_sun.energy = 3.0
light_auto_sun.angle = 0.0523599
ob_auto_sun = bpy.data.objects.new('AutoSun', light_auto_sun)
scene.collection.objects.link(ob_auto_sun)
ob_auto_sun.rotation_euler = (0.872665, 0.174533, 0.523599)
bpy.context.view_layer.update()
